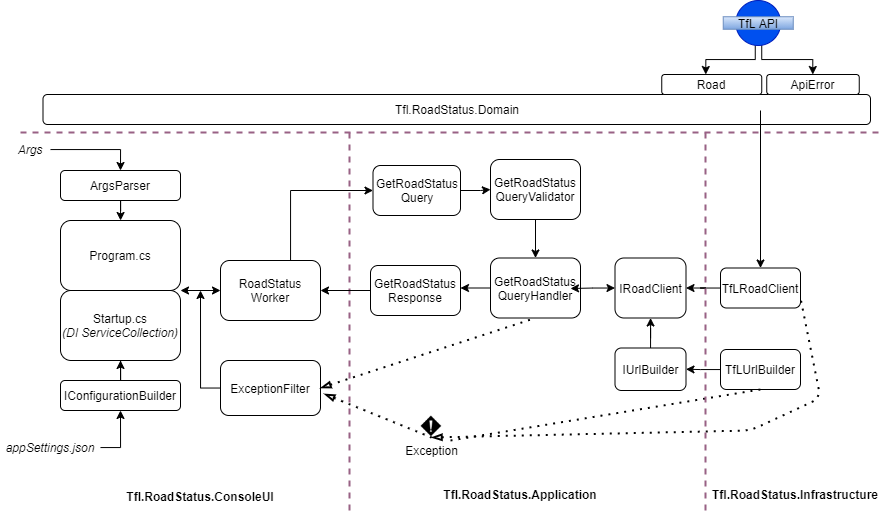

The diagram above was exported from draw.io. Its source (the exported page's mxGraphModel, read from the mxfile embedded in the PNG):
<mxGraphModel dx="1221" dy="1962" grid="1" gridSize="10" guides="1" tooltips="1" connect="1" arrows="1" fold="1" page="1" pageScale="1" pageWidth="827" pageHeight="1169" math="0" shadow="0">
  <root>
    <mxCell id="0" />
    <mxCell id="1" parent="0" />
    <mxCell id="2" value="Program.cs" style="rounded=1;whiteSpace=wrap;html=1;" vertex="1" parent="1">
      <mxGeometry x="60" y="130" width="120" height="70" as="geometry" />
    </mxCell>
    <mxCell id="3" value="Startup.cs&lt;br&gt;&lt;i&gt;(DI ServiceCollection)&lt;/i&gt;" style="rounded=1;whiteSpace=wrap;html=1;" vertex="1" parent="1">
      <mxGeometry x="60" y="200" width="120" height="70" as="geometry" />
    </mxCell>
    <mxCell id="4" style="edgeStyle=orthogonalEdgeStyle;rounded=0;orthogonalLoop=1;jettySize=auto;html=1;entryX=0;entryY=0.5;entryDx=0;entryDy=0;" edge="1" source="5" target="10" parent="1">
      <mxGeometry relative="1" as="geometry">
        <Array as="points">
          <mxPoint x="290" y="100" />
        </Array>
      </mxGeometry>
    </mxCell>
    <mxCell id="5" value="RoadStatus&lt;br&gt;Worker" style="rounded=1;whiteSpace=wrap;html=1;" vertex="1" parent="1">
      <mxGeometry x="220" y="170" width="100" height="60" as="geometry" />
    </mxCell>
    <mxCell id="6" value="" style="endArrow=classic;html=1;exitX=1;exitY=0;exitDx=0;exitDy=0;entryX=0;entryY=0.5;entryDx=0;entryDy=0;startArrow=classic;startFill=1;" edge="1" source="3" target="5" parent="1">
      <mxGeometry width="50" height="50" relative="1" as="geometry">
        <mxPoint x="250" y="330" as="sourcePoint" />
        <mxPoint x="250" y="200" as="targetPoint" />
      </mxGeometry>
    </mxCell>
    <mxCell id="7" style="edgeStyle=orthogonalEdgeStyle;rounded=0;orthogonalLoop=1;jettySize=auto;html=1;startArrow=none;startFill=0;endArrow=classic;endFill=1;strokeWidth=1;" edge="1" source="8" target="12" parent="1">
      <mxGeometry relative="1" as="geometry" />
    </mxCell>
    <mxCell id="8" value="GetRoadStatus&lt;br&gt;QueryValidator" style="rounded=1;whiteSpace=wrap;html=1;" vertex="1" parent="1">
      <mxGeometry x="490" y="69" width="90" height="60" as="geometry" />
    </mxCell>
    <mxCell id="9" style="edgeStyle=orthogonalEdgeStyle;rounded=0;orthogonalLoop=1;jettySize=auto;html=1;entryX=0;entryY=0.5;entryDx=0;entryDy=0;startArrow=none;startFill=0;endArrow=classic;endFill=1;strokeWidth=1;" edge="1" source="10" target="8" parent="1">
      <mxGeometry relative="1" as="geometry" />
    </mxCell>
    <mxCell id="10" value="GetRoadStatus&lt;br&gt;Query" style="rounded=1;whiteSpace=wrap;html=1;" vertex="1" parent="1">
      <mxGeometry x="372.5" y="75" width="87.5" height="50" as="geometry" />
    </mxCell>
    <mxCell id="11" value="" style="edgeStyle=orthogonalEdgeStyle;rounded=0;orthogonalLoop=1;jettySize=auto;html=1;startArrow=none;startFill=0;endArrow=classic;endFill=1;strokeWidth=1;" edge="1" source="12" target="49" parent="1">
      <mxGeometry relative="1" as="geometry">
        <Array as="points">
          <mxPoint x="460" y="200" />
          <mxPoint x="460" y="200" />
        </Array>
      </mxGeometry>
    </mxCell>
    <mxCell id="12" value="GetRoadStatus&lt;br&gt;QueryHandler" style="rounded=1;whiteSpace=wrap;html=1;" vertex="1" parent="1">
      <mxGeometry x="490" y="167.5" width="90" height="60" as="geometry" />
    </mxCell>
    <mxCell id="13" style="edgeStyle=orthogonalEdgeStyle;rounded=0;orthogonalLoop=1;jettySize=auto;html=1;" edge="1" source="14" target="16" parent="1">
      <mxGeometry relative="1" as="geometry" />
    </mxCell>
    <mxCell id="14" value="IUrlBuilder" style="rounded=1;whiteSpace=wrap;html=1;" vertex="1" parent="1">
      <mxGeometry x="614.5" y="257.5" width="71" height="42.5" as="geometry" />
    </mxCell>
    <mxCell id="15" value="" style="edgeStyle=orthogonalEdgeStyle;rounded=0;orthogonalLoop=1;jettySize=auto;html=1;startArrow=classic;startFill=1;" edge="1" source="16" parent="1">
      <mxGeometry relative="1" as="geometry">
        <mxPoint x="570" y="198" as="targetPoint" />
      </mxGeometry>
    </mxCell>
    <mxCell id="16" value="IRoadClient" style="rounded=1;whiteSpace=wrap;html=1;" vertex="1" parent="1">
      <mxGeometry x="614.5" y="167.5" width="71" height="60" as="geometry" />
    </mxCell>
    <mxCell id="17" style="edgeStyle=orthogonalEdgeStyle;rounded=0;orthogonalLoop=1;jettySize=auto;html=1;entryX=1;entryY=0.5;entryDx=0;entryDy=0;" edge="1" source="18" target="14" parent="1">
      <mxGeometry relative="1" as="geometry" />
    </mxCell>
    <mxCell id="18" value="TfLUrlBuilder" style="rounded=1;whiteSpace=wrap;html=1;" vertex="1" parent="1">
      <mxGeometry x="720" y="259" width="80" height="40" as="geometry" />
    </mxCell>
    <mxCell id="19" style="edgeStyle=orthogonalEdgeStyle;rounded=0;orthogonalLoop=1;jettySize=auto;html=1;entryX=1;entryY=0.5;entryDx=0;entryDy=0;" edge="1" source="20" target="16" parent="1">
      <mxGeometry relative="1" as="geometry" />
    </mxCell>
    <mxCell id="20" value="TfLRoadClient" style="rounded=1;whiteSpace=wrap;html=1;" vertex="1" parent="1">
      <mxGeometry x="720" y="177.5" width="80" height="40" as="geometry" />
    </mxCell>
    <mxCell id="21" style="edgeStyle=orthogonalEdgeStyle;rounded=0;orthogonalLoop=1;jettySize=auto;html=1;startArrow=none;startFill=0;endArrow=classic;endFill=1;" edge="1" target="2" parent="1">
      <mxGeometry relative="1" as="geometry">
        <mxPoint x="120" y="100" as="sourcePoint" />
      </mxGeometry>
    </mxCell>
    <mxCell id="22" style="edgeStyle=orthogonalEdgeStyle;rounded=0;orthogonalLoop=1;jettySize=auto;html=1;entryX=0.5;entryY=1;entryDx=0;entryDy=0;startArrow=none;startFill=0;endArrow=classic;endFill=1;" edge="1" source="23" target="25" parent="1">
      <mxGeometry relative="1" as="geometry">
        <Array as="points">
          <mxPoint x="120" y="357" />
        </Array>
      </mxGeometry>
    </mxCell>
    <mxCell id="23" value="appSettings.json" style="text;html=1;strokeColor=none;fillColor=none;align=center;verticalAlign=middle;whiteSpace=wrap;rounded=0;fontStyle=2" vertex="1" parent="1">
      <mxGeometry y="347" width="100" height="20" as="geometry" />
    </mxCell>
    <mxCell id="24" style="edgeStyle=orthogonalEdgeStyle;rounded=0;orthogonalLoop=1;jettySize=auto;html=1;entryX=0.5;entryY=1;entryDx=0;entryDy=0;startArrow=none;startFill=0;endArrow=classic;endFill=1;" edge="1" source="25" target="3" parent="1">
      <mxGeometry relative="1" as="geometry" />
    </mxCell>
    <mxCell id="25" value="IConfigurationBuilder" style="rounded=1;whiteSpace=wrap;html=1;" vertex="1" parent="1">
      <mxGeometry x="60" y="290" width="120" height="30" as="geometry" />
    </mxCell>
    <mxCell id="26" value="ArgsParser" style="rounded=1;whiteSpace=wrap;html=1;" vertex="1" parent="1">
      <mxGeometry x="60" y="80" width="120" height="30" as="geometry" />
    </mxCell>
    <mxCell id="27" style="edgeStyle=orthogonalEdgeStyle;rounded=0;orthogonalLoop=1;jettySize=auto;html=1;entryX=0.5;entryY=0;entryDx=0;entryDy=0;startArrow=none;startFill=0;endArrow=classic;endFill=1;" edge="1" source="28" target="26" parent="1">
      <mxGeometry relative="1" as="geometry" />
    </mxCell>
    <mxCell id="28" value="Args" style="text;html=1;strokeColor=none;fillColor=none;align=center;verticalAlign=middle;whiteSpace=wrap;rounded=0;fontStyle=2" vertex="1" parent="1">
      <mxGeometry x="10" y="49" width="40" height="20" as="geometry" />
    </mxCell>
    <mxCell id="29" style="edgeStyle=orthogonalEdgeStyle;rounded=0;orthogonalLoop=1;jettySize=auto;html=1;startArrow=none;startFill=0;endArrow=classic;endFill=1;strokeWidth=1;" edge="1" source="30" parent="1">
      <mxGeometry relative="1" as="geometry">
        <mxPoint x="200" y="200" as="targetPoint" />
      </mxGeometry>
    </mxCell>
    <mxCell id="30" value="ExceptionFilter" style="rounded=1;whiteSpace=wrap;html=1;" vertex="1" parent="1">
      <mxGeometry x="220" y="270" width="100" height="55" as="geometry" />
    </mxCell>
    <mxCell id="31" value="" style="endArrow=none;dashed=1;html=1;dashPattern=1 3;strokeWidth=2;entryX=0.5;entryY=1;entryDx=0;entryDy=0;exitX=1;exitY=0.5;exitDx=0;exitDy=0;startArrow=blockThin;startFill=0;" edge="1" source="30" target="12" parent="1">
      <mxGeometry width="50" height="50" relative="1" as="geometry">
        <mxPoint x="390" y="340" as="sourcePoint" />
        <mxPoint x="440" y="290" as="targetPoint" />
      </mxGeometry>
    </mxCell>
    <mxCell id="32" value="" style="endArrow=none;dashed=1;html=1;dashPattern=1 3;strokeWidth=2;entryX=0.5;entryY=1;entryDx=0;entryDy=0;startArrow=none;startFill=0;" edge="1" target="18" parent="1">
      <mxGeometry width="50" height="50" relative="1" as="geometry">
        <mxPoint x="450" y="350" as="sourcePoint" />
        <mxPoint x="440" y="240" as="targetPoint" />
        <Array as="points" />
      </mxGeometry>
    </mxCell>
    <mxCell id="33" value="" style="endArrow=none;dashed=1;html=1;dashPattern=1 3;strokeWidth=2;exitX=0.5;exitY=1;exitDx=0;exitDy=0;startArrow=blockThin;startFill=0;entryX=1;entryY=0.75;entryDx=0;entryDy=0;" edge="1" source="50" target="20" parent="1">
      <mxGeometry width="50" height="50" relative="1" as="geometry">
        <mxPoint x="610" y="348.44000000000005" as="sourcePoint" />
        <mxPoint x="870" y="257.5" as="targetPoint" />
        <Array as="points">
          <mxPoint x="750" y="340" />
          <mxPoint x="820" y="307.5" />
        </Array>
      </mxGeometry>
    </mxCell>
    <mxCell id="34" value="" style="endArrow=none;dashed=1;html=1;fillColor=#e6d0de;strokeColor=#996185;strokeWidth=2;gradientColor=#d5739d;" edge="1" parent="1">
      <mxGeometry width="50" height="50" relative="1" as="geometry">
        <mxPoint x="349" y="420" as="sourcePoint" />
        <mxPoint x="349" y="40" as="targetPoint" />
      </mxGeometry>
    </mxCell>
    <mxCell id="35" value="" style="endArrow=none;dashed=1;html=1;fillColor=#e6d0de;strokeColor=#996185;strokeWidth=2;gradientColor=#d5739d;" edge="1" parent="1">
      <mxGeometry width="50" height="50" relative="1" as="geometry">
        <mxPoint x="705" y="420" as="sourcePoint" />
        <mxPoint x="705" y="40" as="targetPoint" />
      </mxGeometry>
    </mxCell>
    <mxCell id="36" value="Tfl.RoadStatus.ConsoleUI" style="text;html=1;strokeColor=none;fillColor=none;align=center;verticalAlign=middle;whiteSpace=wrap;rounded=0;fontStyle=1" vertex="1" parent="1">
      <mxGeometry x="180" y="396" width="40" height="20" as="geometry" />
    </mxCell>
    <mxCell id="37" value="Tfl.RoadStatus.Application" style="text;html=1;strokeColor=none;fillColor=none;align=center;verticalAlign=middle;whiteSpace=wrap;rounded=0;fontStyle=1" vertex="1" parent="1">
      <mxGeometry x="500" y="393.5" width="40" height="20" as="geometry" />
    </mxCell>
    <mxCell id="38" value="Tfl.RoadStatus.Infrastructure" style="text;html=1;strokeColor=none;fillColor=none;align=center;verticalAlign=middle;whiteSpace=wrap;rounded=0;fontStyle=1" vertex="1" parent="1">
      <mxGeometry x="775" y="393.5" width="40" height="20" as="geometry" />
    </mxCell>
    <mxCell id="39" value="Tfl.RoadStatus.Domain" style="rounded=1;whiteSpace=wrap;html=1;" vertex="1" parent="1">
      <mxGeometry x="42.5" y="4" width="827.5" height="30" as="geometry" />
    </mxCell>
    <mxCell id="40" value="ApiError" style="rounded=1;whiteSpace=wrap;html=1;" vertex="1" parent="1">
      <mxGeometry x="766.25" y="-16" width="92.5" height="20" as="geometry" />
    </mxCell>
    <mxCell id="41" value="" style="endArrow=classic;html=1;strokeWidth=1;entryX=0.5;entryY=0;entryDx=0;entryDy=0;" edge="1" target="20" parent="1">
      <mxGeometry width="50" height="50" relative="1" as="geometry">
        <mxPoint x="760" y="20" as="sourcePoint" />
        <mxPoint x="786" y="77.5" as="targetPoint" />
      </mxGeometry>
    </mxCell>
    <mxCell id="42" style="edgeStyle=orthogonalEdgeStyle;rounded=0;orthogonalLoop=1;jettySize=auto;html=1;startArrow=none;startFill=0;endArrow=classic;endFill=1;strokeWidth=1;" edge="1" source="44" target="40" parent="1">
      <mxGeometry relative="1" as="geometry">
        <Array as="points">
          <mxPoint x="761.25" y="-31" />
          <mxPoint x="812.25" y="-31" />
        </Array>
      </mxGeometry>
    </mxCell>
    <mxCell id="43" style="edgeStyle=orthogonalEdgeStyle;rounded=0;orthogonalLoop=1;jettySize=auto;html=1;entryX=0.5;entryY=0;entryDx=0;entryDy=0;startArrow=none;startFill=0;endArrow=classic;endFill=1;strokeWidth=1;" edge="1" parent="1">
      <mxGeometry relative="1" as="geometry">
        <mxPoint x="754.75" y="-51" as="sourcePoint" />
        <mxPoint x="705.25" y="-16" as="targetPoint" />
        <Array as="points">
          <mxPoint x="755.25" y="-31" />
          <mxPoint x="705.25" y="-31" />
        </Array>
      </mxGeometry>
    </mxCell>
    <mxCell id="44" value="" style="ellipse;whiteSpace=wrap;html=1;aspect=fixed;fillColor=#0050ef;strokeColor=#001DBC;fontColor=#ffffff;" vertex="1" parent="1">
      <mxGeometry x="735.25" y="-90" width="45" height="45" as="geometry" />
    </mxCell>
    <mxCell id="45" value="TfL API" style="rounded=0;whiteSpace=wrap;html=1;fillColor=#dae8fc;strokeColor=#6c8ebf;gradientColor=#7ea6e0;" vertex="1" parent="1">
      <mxGeometry x="722.75" y="-73.75" width="70" height="12.5" as="geometry" />
    </mxCell>
    <mxCell id="46" value="" style="endArrow=none;dashed=1;html=1;fillColor=#e6d0de;strokeColor=#996185;strokeWidth=2;gradientColor=#d5739d;" edge="1" parent="1">
      <mxGeometry width="50" height="50" relative="1" as="geometry">
        <mxPoint x="20" y="42" as="sourcePoint" />
        <mxPoint x="880" y="42" as="targetPoint" />
      </mxGeometry>
    </mxCell>
    <mxCell id="47" value="Road" style="rounded=1;whiteSpace=wrap;html=1;" vertex="1" parent="1">
      <mxGeometry x="661.25" y="-16" width="100" height="20" as="geometry" />
    </mxCell>
    <mxCell id="48" value="" style="edgeStyle=orthogonalEdgeStyle;rounded=0;orthogonalLoop=1;jettySize=auto;html=1;startArrow=none;startFill=0;endArrow=classic;endFill=1;strokeWidth=1;" edge="1" source="49" target="5" parent="1">
      <mxGeometry relative="1" as="geometry" />
    </mxCell>
    <mxCell id="49" value="GetRoadStatus&lt;br&gt;Response" style="rounded=1;whiteSpace=wrap;html=1;" vertex="1" parent="1">
      <mxGeometry x="370" y="175" width="90" height="50" as="geometry" />
    </mxCell>
    <mxCell id="50" value="Exception" style="shape=image;html=1;verticalAlign=top;verticalLabelPosition=bottom;labelBackgroundColor=#ffffff;imageAspect=0;aspect=fixed;image=https://cdn2.iconfinder.com/data/icons/free-mobile-icon-kit/64/Exception.png" vertex="1" parent="1">
      <mxGeometry x="420" y="325" width="22" height="22" as="geometry" />
    </mxCell>
    <mxCell id="51" value="" style="endArrow=none;dashed=1;html=1;dashPattern=1 3;strokeWidth=2;entryX=0.5;entryY=1;entryDx=0;entryDy=0;exitX=1.038;exitY=0.608;exitDx=0;exitDy=0;startArrow=blockThin;startFill=0;exitPerimeter=0;" edge="1" source="30" target="50" parent="1">
      <mxGeometry width="50" height="50" relative="1" as="geometry">
        <mxPoint x="323.79999999999995" y="303.44000000000005" as="sourcePoint" />
        <mxPoint x="760" y="299" as="targetPoint" />
        <Array as="points" />
      </mxGeometry>
    </mxCell>
  </root>
</mxGraphModel>